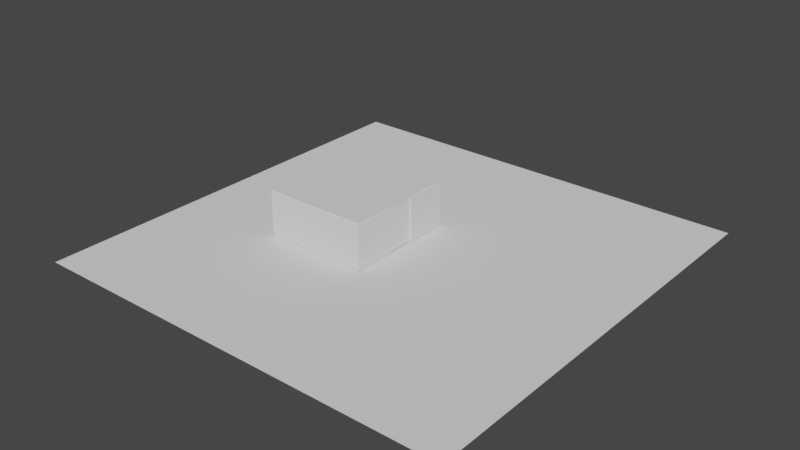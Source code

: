 # Source: untitled.blend  (saved by Blender 3.5.10; exported with 4.5.12 LTS)
import bpy
from mathutils import Matrix  # noqa: F401  (used for matrix-valued properties, if any)

bpy.ops.wm.read_factory_settings(use_empty=True)
scene = bpy.context.scene
scene.name = 'Scene'

# ---- collections
col_collection = bpy.data.collections.new('Collection'); scene.collection.children.link(col_collection)

# ---- world
world_world = bpy.data.worlds.new('World'); scene.world = world_world
world_world.use_nodes = True; world_world.node_tree.nodes.clear()
_N = world_world.node_tree.nodes; _L = world_world.node_tree.links
n0 = _N.new('ShaderNodeOutputWorld'); n0.name = 'World Output'; n0.location = (300, 300)
n1 = _N.new('ShaderNodeBackground'); n1.name = 'Background'; n1.location = (10, 300)
n1.inputs[0].default_value = (0.05088, 0.05088, 0.05088, 1.0)
_L.new(n1.outputs[0], n0.inputs[0])
n0.is_active_output = True
world_world.color = (0.05088, 0.05088, 0.05088)
world_world.use_sun_shadow = False
world_world.sun_shadow_jitter_overblur = 0.0

# ---- meshes
me_plane = bpy.data.meshes.new('Plane')
me_plane.from_pydata([(-1.0, -1.0, 0.0), (1.0, -1.0, 0.0), (-1.0, 1.0, 0.0), (1.0, 1.0, 0.0)], [], [(0, 1, 3, 2)])
_uv = me_plane.uv_layers.new(name='UVMap')
_uv.uv.foreach_set('vector', [0.0, 0.0, 1.0, 0.0, 1.0, 1.0, 0.0, 1.0])
me_plane.update()
me_plane_001 = bpy.data.meshes.new('Plane.001')
me_plane_001.from_pydata([(-1.0, -1.0, 0.0), (1.0, -1.0, 0.0), (-1.0, 1.0, 0.0), (1.0, 1.0, 0.0)], [], [(0, 1, 3, 2)])
_uv = me_plane_001.uv_layers.new(name='UVMap')
_uv.uv.foreach_set('vector', [0.0, 0.0, 1.0, 0.0, 1.0, 1.0, 0.0, 1.0])
me_plane_001.update()
me_cube_001 = bpy.data.meshes.new('Cube.001')
me_cube_001.from_pydata([(-1.0, -1.0, -1.0), (-1.0, -1.0, 1.0), (-1.0, 1.0, -1.0), (-1.0, 1.0, 1.0), (1.0, -1.0, -1.0), (1.0, -1.0, 1.0), (1.0, 1.0, -1.0), (1.0, 1.0, 1.0)], [], [(0, 1, 3, 2), (2, 3, 7, 6), (6, 7, 5, 4), (4, 5, 1, 0), (2, 6, 4, 0), (7, 3, 1, 5)])
_uv = me_cube_001.uv_layers.new(name='UVMap')
_uv.uv.foreach_set('vector', [0.375, 0.0, 0.625, 0.0, 0.625, 0.25, 0.375, 0.25, 0.375, 0.25, 0.625, 0.25, 0.625, 0.5, 0.375, 0.5, 0.375, 0.5, 0.625, 0.5, 0.625, 0.75, 0.375, 0.75, 0.375, 0.75, 0.625, 0.75, 0.625, 1.0, 0.375, 1.0, 0.125, 0.5, 0.375, 0.5, 0.375, 0.75, 0.125, 0.75, 0.625, 0.5, 0.875, 0.5, 0.875, 0.75, 0.625, 0.75])
me_cube_001.update()
me_cube_002 = bpy.data.meshes.new('Cube.002')
me_cube_002.from_pydata([(-1.0, -1.0, -1.0), (-1.0, -1.0, 1.0), (-1.0, 1.0, -1.0), (-1.0, 1.0, 1.0), (1.0, -1.0, -1.0), (1.0, -1.0, 1.0), (1.0, 1.0, -1.0), (1.0, 1.0, 1.0)], [], [(0, 1, 3, 2), (2, 3, 7, 6), (6, 7, 5, 4), (4, 5, 1, 0), (2, 6, 4, 0), (7, 3, 1, 5)])
_uv = me_cube_002.uv_layers.new(name='UVMap')
_uv.uv.foreach_set('vector', [0.375, 0.0, 0.625, 0.0, 0.625, 0.25, 0.375, 0.25, 0.375, 0.25, 0.625, 0.25, 0.625, 0.5, 0.375, 0.5, 0.375, 0.5, 0.625, 0.5, 0.625, 0.75, 0.375, 0.75, 0.375, 0.75, 0.625, 0.75, 0.625, 1.0, 0.375, 1.0, 0.125, 0.5, 0.375, 0.5, 0.375, 0.75, 0.125, 0.75, 0.625, 0.5, 0.875, 0.5, 0.875, 0.75, 0.625, 0.75])
me_cube_002.update()
me_cube_003 = bpy.data.meshes.new('Cube.003')
me_cube_003.from_pydata([(-1.0, -1.0, -1.0), (-1.0, -1.0, 1.0), (-1.0, 1.0, -1.0), (-1.0, 1.0, 1.0), (1.0, -1.0, -1.0), (1.0, -1.0, 1.0), (1.0, 1.0, -1.0), (1.0, 1.0, 1.0)], [], [(0, 1, 3, 2), (2, 3, 7, 6), (6, 7, 5, 4), (4, 5, 1, 0), (2, 6, 4, 0), (7, 3, 1, 5)])
_uv = me_cube_003.uv_layers.new(name='UVMap')
_uv.uv.foreach_set('vector', [0.375, 0.0, 0.625, 0.0, 0.625, 0.25, 0.375, 0.25, 0.375, 0.25, 0.625, 0.25, 0.625, 0.5, 0.375, 0.5, 0.375, 0.5, 0.625, 0.5, 0.625, 0.75, 0.375, 0.75, 0.375, 0.75, 0.625, 0.75, 0.625, 1.0, 0.375, 1.0, 0.125, 0.5, 0.375, 0.5, 0.375, 0.75, 0.125, 0.75, 0.625, 0.5, 0.875, 0.5, 0.875, 0.75, 0.625, 0.75])
me_cube_003.update()
me_cube_004 = bpy.data.meshes.new('Cube.004')
me_cube_004.from_pydata([(-1.0, -1.0, -1.0), (-1.0, -1.0, 1.0), (-1.0, 1.0, -1.0), (-1.0, 1.0, 1.0), (1.0, -1.0, -1.0), (1.0, -1.0, 1.0), (1.0, 1.0, -1.0), (1.0, 1.0, 1.0)], [], [(0, 1, 3, 2), (2, 3, 7, 6), (6, 7, 5, 4), (4, 5, 1, 0), (2, 6, 4, 0), (7, 3, 1, 5)])
_uv = me_cube_004.uv_layers.new(name='UVMap')
_uv.uv.foreach_set('vector', [0.375, 0.0, 0.625, 0.0, 0.625, 0.25, 0.375, 0.25, 0.375, 0.25, 0.625, 0.25, 0.625, 0.5, 0.375, 0.5, 0.375, 0.5, 0.625, 0.5, 0.625, 0.75, 0.375, 0.75, 0.375, 0.75, 0.625, 0.75, 0.625, 1.0, 0.375, 1.0, 0.125, 0.5, 0.375, 0.5, 0.375, 0.75, 0.125, 0.75, 0.625, 0.5, 0.875, 0.5, 0.875, 0.75, 0.625, 0.75])
me_cube_004.update()
me_cube_005 = bpy.data.meshes.new('Cube.005')
me_cube_005.from_pydata([(-1.0, -1.0, -1.0), (-1.0, -1.0, 1.0), (-1.0, 1.0, -1.0), (-1.0, 1.0, 1.0), (1.0, -1.0, -1.0), (1.0, -1.0, 1.0), (1.0, 1.0, -1.0), (1.0, 1.0, 1.0)], [], [(0, 1, 3, 2), (2, 3, 7, 6), (6, 7, 5, 4), (4, 5, 1, 0), (2, 6, 4, 0), (7, 3, 1, 5)])
_uv = me_cube_005.uv_layers.new(name='UVMap')
_uv.uv.foreach_set('vector', [0.375, 0.0, 0.625, 0.0, 0.625, 0.25, 0.375, 0.25, 0.375, 0.25, 0.625, 0.25, 0.625, 0.5, 0.375, 0.5, 0.375, 0.5, 0.625, 0.5, 0.625, 0.75, 0.375, 0.75, 0.375, 0.75, 0.625, 0.75, 0.625, 1.0, 0.375, 1.0, 0.125, 0.5, 0.375, 0.5, 0.375, 0.75, 0.125, 0.75, 0.625, 0.5, 0.875, 0.5, 0.875, 0.75, 0.625, 0.75])
me_cube_005.update()
me_cube_006 = bpy.data.meshes.new('Cube.006')
me_cube_006.from_pydata([(-1.0, -1.0, -1.0), (-1.0, -1.0, 1.0), (-1.0, 1.0, -1.0), (-1.0, 1.0, 1.0), (1.0, -1.0, -1.0), (1.0, -1.0, 1.0), (1.0, 1.0, -1.0), (1.0, 1.0, 1.0)], [], [(0, 1, 3, 2), (2, 3, 7, 6), (6, 7, 5, 4), (4, 5, 1, 0), (2, 6, 4, 0), (7, 3, 1, 5)])
_uv = me_cube_006.uv_layers.new(name='UVMap')
_uv.uv.foreach_set('vector', [0.375, 0.0, 0.625, 0.0, 0.625, 0.25, 0.375, 0.25, 0.375, 0.25, 0.625, 0.25, 0.625, 0.5, 0.375, 0.5, 0.375, 0.5, 0.625, 0.5, 0.625, 0.75, 0.375, 0.75, 0.375, 0.75, 0.625, 0.75, 0.625, 1.0, 0.375, 1.0, 0.125, 0.5, 0.375, 0.5, 0.375, 0.75, 0.125, 0.75, 0.625, 0.5, 0.875, 0.5, 0.875, 0.75, 0.625, 0.75])
me_cube_006.update()

# ---- objects
ob_plane = bpy.data.objects.new('Plane', me_plane)
ob_door = bpy.data.objects.new('door', me_plane_001)
ob_wall_001 = bpy.data.objects.new('wall.001', me_cube_001)
ob_wall = bpy.data.objects.new('wall', me_cube_002)
ob_wall_002 = bpy.data.objects.new('wall.002', me_cube_003)
ob_wall_003 = bpy.data.objects.new('wall.003', me_cube_004)
ob_wall_004 = bpy.data.objects.new('wall.004', me_cube_005)
ob_cube = bpy.data.objects.new('Cube', me_cube_006)

# ---- transforms, parenting, visibility, modifiers, constraints
ob_plane.location = (0.0, 0.0, 0.0)
ob_plane.scale = (9.908, 9.908, 1.0)
ob_door.location = (0.0, 0.0, 1.035)
ob_door.rotation_euler = (0.0, 1.571, 0.0)
ob_door.scale = (1.0, 0.6154, 1.0)
ob_wall_001.location = (0.0, -1.63, 1.028)
ob_wall_001.scale = (0.07449, 1.0, 1.0)
ob_wall.location = (-2.434, 2.555, 1.028)
ob_wall.rotation_euler = (0.0, 0.0, 1.571)
ob_wall.scale = (0.07449, 2.362, 1.0)
ob_wall_002.location = (0.0, 1.63, 1.028)
ob_wall_002.scale = (0.07449, 1.0, 1.0)
ob_wall_003.location = (-2.434, -2.516, 1.028)
ob_wall_003.rotation_euler = (0.0, 0.0, 1.571)
ob_wall_003.scale = (0.07449, 2.362, 1.0)
ob_wall_004.location = (-4.706, 0.03531, 1.028)
ob_wall_004.scale = (0.07449, 2.511, 1.0)
ob_cube.location = (-2.471, 0.001048, 2.048)
ob_cube.scale = (2.445, 2.517, 0.03912)

# ---- collection membership
col_collection.objects.link(ob_plane)
col_collection.objects.link(ob_door)
col_collection.objects.link(ob_wall_001)
col_collection.objects.link(ob_wall)
col_collection.objects.link(ob_wall_002)
col_collection.objects.link(ob_wall_003)
col_collection.objects.link(ob_wall_004)
col_collection.objects.link(ob_cube)

# ---- scene / render settings (as saved in the file)
scene.frame_start = 1; scene.frame_end = 250; scene.frame_set(1)
scene.render.engine = 'BLENDER_EEVEE_NEXT'
scene.cycles.sampling_pattern = 'TABULATED_SOBOL'
scene.view_settings.view_transform = 'Filmic'
bpy.context.view_layer.update()

# ---- added for rendering (the .blend has no active camera and no usable light): camera, sun
cam_auto = bpy.data.cameras.new('AutoCamera')
cam_auto.lens = 50.0
cam_auto.sensor_width = 36.0
cam_auto.clip_end = 1000.0
ob_auto_camera = bpy.data.objects.new('AutoCamera', cam_auto)
scene.collection.objects.link(ob_auto_camera)
ob_auto_camera.location = (26.0013, -31.2016, 21.8444)
ob_auto_camera.rotation_euler = (1.09748, -7.21219e-08, 0.694738)
scene.camera = ob_auto_camera
light_auto_sun = bpy.data.lights.new('AutoSun', 'SUN')
light_auto_sun.energy = 3.0
light_auto_sun.angle = 0.0523599
ob_auto_sun = bpy.data.objects.new('AutoSun', light_auto_sun)
scene.collection.objects.link(ob_auto_sun)
ob_auto_sun.rotation_euler = (0.872665, 0.174533, 0.523599)
bpy.context.view_layer.update()
